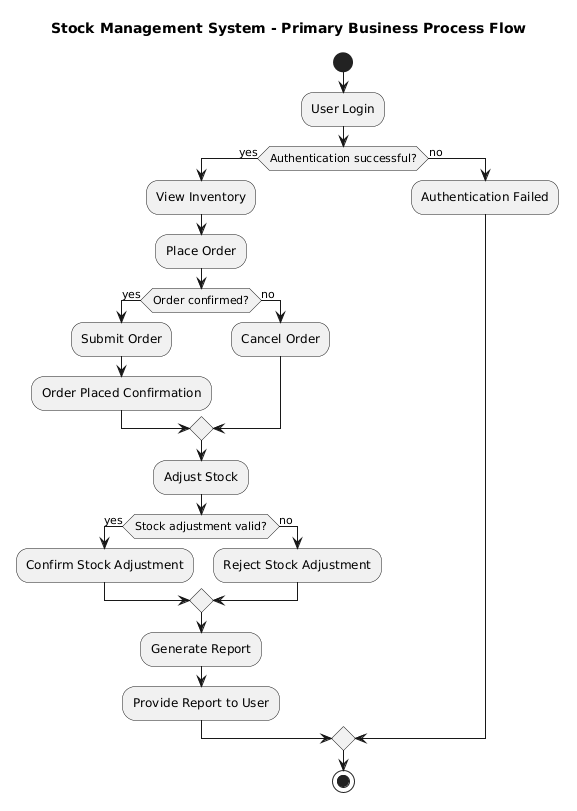

The diagram above was rendered by PlantUML. Its source (embedded in the PNG):
@startuml
title Stock Management System - Primary Business Process Flow

start

:User Login;
if (Authentication successful?) then (yes)
  :View Inventory;
  :Place Order;
  if (Order confirmed?) then (yes)
    :Submit Order;
    :Order Placed Confirmation;
  else (no)
    :Cancel Order;
  endif
  
  :Adjust Stock;
  if (Stock adjustment valid?) then (yes)
    :Confirm Stock Adjustment;
  else (no)
    :Reject Stock Adjustment;
  endif
  
  :Generate Report;
  :Provide Report to User;
else (no)
  :Authentication Failed;
endif

stop

@enduml